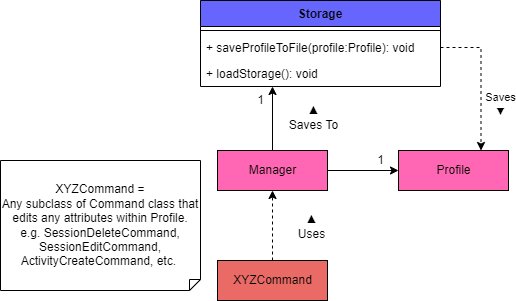

The diagram above was exported from draw.io. Its source (the exported page's mxGraphModel, read from the mxfile embedded in the PNG):
<mxGraphModel dx="1038" dy="489" grid="1" gridSize="10" guides="1" tooltips="1" connect="1" arrows="1" fold="1" page="1" pageScale="1" pageWidth="827" pageHeight="1169" math="0" shadow="0">
  <root>
    <mxCell id="0" />
    <mxCell id="1" parent="0" />
    <mxCell id="als9lHLcv5tMHJikEyuK-1" value="Storage" style="swimlane;fontStyle=1;align=center;verticalAlign=top;childLayout=stackLayout;horizontal=1;startSize=26;horizontalStack=0;resizeParent=1;resizeParentMax=0;resizeLast=0;collapsible=1;marginBottom=0;fillColor=#6666FF;" parent="1" vertex="1">
      <mxGeometry x="280" y="40" width="240" height="86" as="geometry" />
    </mxCell>
    <mxCell id="als9lHLcv5tMHJikEyuK-5" value="" style="line;strokeWidth=1;fillColor=none;align=left;verticalAlign=middle;spacingTop=-1;spacingLeft=3;spacingRight=3;rotatable=0;labelPosition=right;points=[];portConstraint=eastwest;" parent="als9lHLcv5tMHJikEyuK-1" vertex="1">
      <mxGeometry y="26" width="240" height="8" as="geometry" />
    </mxCell>
    <mxCell id="als9lHLcv5tMHJikEyuK-6" value="+ saveProfileToFile(profile:Profile): void" style="text;strokeColor=none;fillColor=none;align=left;verticalAlign=top;spacingLeft=4;spacingRight=4;overflow=hidden;rotatable=0;points=[[0,0.5],[1,0.5]];portConstraint=eastwest;" parent="als9lHLcv5tMHJikEyuK-1" vertex="1">
      <mxGeometry y="34" width="240" height="26" as="geometry" />
    </mxCell>
    <mxCell id="als9lHLcv5tMHJikEyuK-7" value="+ loadStorage(): void" style="text;strokeColor=none;fillColor=none;align=left;verticalAlign=top;spacingLeft=4;spacingRight=4;overflow=hidden;rotatable=0;points=[[0,0.5],[1,0.5]];portConstraint=eastwest;" parent="als9lHLcv5tMHJikEyuK-1" vertex="1">
      <mxGeometry y="60" width="240" height="26" as="geometry" />
    </mxCell>
    <mxCell id="als9lHLcv5tMHJikEyuK-17" value="Profile" style="html=1;fillColor=#FF66B3;" parent="1" vertex="1">
      <mxGeometry x="478" y="190" width="110" height="40" as="geometry" />
    </mxCell>
    <mxCell id="als9lHLcv5tMHJikEyuK-18" value="" style="endArrow=classic;html=1;rounded=0;exitX=1;exitY=0.5;exitDx=0;exitDy=0;entryX=0;entryY=0.5;entryDx=0;entryDy=0;" parent="1" source="mNAxyweC8Xq_b5qjtFjP-10" target="als9lHLcv5tMHJikEyuK-17" edge="1">
      <mxGeometry width="50" height="50" relative="1" as="geometry">
        <mxPoint x="440" y="79" as="sourcePoint" />
        <mxPoint x="520" y="50" as="targetPoint" />
      </mxGeometry>
    </mxCell>
    <mxCell id="mNAxyweC8Xq_b5qjtFjP-1" value="1" style="text;html=1;align=center;verticalAlign=middle;resizable=0;points=[];autosize=1;strokeColor=none;fillColor=none;" parent="1" vertex="1">
      <mxGeometry x="450" y="190" width="20" height="20" as="geometry" />
    </mxCell>
    <mxCell id="mNAxyweC8Xq_b5qjtFjP-4" style="edgeStyle=orthogonalEdgeStyle;rounded=0;orthogonalLoop=1;jettySize=auto;html=1;exitX=0.5;exitY=0;exitDx=0;exitDy=0;entryX=0.5;entryY=1;entryDx=0;entryDy=0;dashed=1;" parent="1" source="mNAxyweC8Xq_b5qjtFjP-2" target="mNAxyweC8Xq_b5qjtFjP-10" edge="1">
      <mxGeometry relative="1" as="geometry" />
    </mxCell>
    <mxCell id="mNAxyweC8Xq_b5qjtFjP-2" value="XYZCommand" style="html=1;fillColor=#EA6B66;" parent="1" vertex="1">
      <mxGeometry x="297" y="300" width="110" height="40" as="geometry" />
    </mxCell>
    <mxCell id="mNAxyweC8Xq_b5qjtFjP-8" value="&lt;font style=&quot;font-size: 12px&quot;&gt;▲&lt;br&gt;Uses&lt;br&gt;&lt;/font&gt;" style="edgeLabel;html=1;align=center;verticalAlign=middle;resizable=0;points=[];" parent="1" connectable="0" vertex="1">
      <mxGeometry x="390" y="265" as="geometry" />
    </mxCell>
    <mxCell id="mNAxyweC8Xq_b5qjtFjP-9" value="XYZCommand =&lt;br&gt;Any subclass of Command class that edits any attributes within Profile.&lt;br&gt;e.g. SessionDeleteCommand,&lt;br&gt;SessionEditCommand,&lt;br&gt;ActivityCreateCommand, etc.&amp;nbsp;" style="shape=note;size=11;whiteSpace=wrap;html=1;flipV=1;" parent="1" vertex="1">
      <mxGeometry x="80" y="200" width="200" height="130" as="geometry" />
    </mxCell>
    <mxCell id="mNAxyweC8Xq_b5qjtFjP-10" value="Manager" style="html=1;fillColor=#FF66B3;" parent="1" vertex="1">
      <mxGeometry x="297" y="190" width="110" height="40" as="geometry" />
    </mxCell>
    <mxCell id="mNAxyweC8Xq_b5qjtFjP-11" style="rounded=0;orthogonalLoop=1;jettySize=auto;html=1;exitX=0.5;exitY=0;exitDx=0;exitDy=0;entryX=0.455;entryY=0.982;entryDx=0;entryDy=0;entryPerimeter=0;" parent="1" edge="1">
      <mxGeometry relative="1" as="geometry">
        <mxPoint x="352" y="190" as="sourcePoint" />
        <mxPoint x="352" y="126" as="targetPoint" />
      </mxGeometry>
    </mxCell>
    <mxCell id="mNAxyweC8Xq_b5qjtFjP-12" value="&lt;font style=&quot;font-size: 12px&quot;&gt;▲&lt;br&gt;Saves To&lt;br&gt;&lt;/font&gt;" style="edgeLabel;html=1;align=center;verticalAlign=middle;resizable=0;points=[];" parent="1" connectable="0" vertex="1">
      <mxGeometry x="390" y="150" as="geometry">
        <mxPoint x="2" y="6" as="offset" />
      </mxGeometry>
    </mxCell>
    <mxCell id="mNAxyweC8Xq_b5qjtFjP-13" value="1" style="text;html=1;align=center;verticalAlign=middle;resizable=0;points=[];autosize=1;strokeColor=none;fillColor=none;" parent="1" vertex="1">
      <mxGeometry x="330" y="130" width="20" height="20" as="geometry" />
    </mxCell>
    <mxCell id="mNAxyweC8Xq_b5qjtFjP-15" style="edgeStyle=orthogonalEdgeStyle;rounded=0;orthogonalLoop=1;jettySize=auto;html=1;exitX=1;exitY=0.5;exitDx=0;exitDy=0;entryX=0.75;entryY=0;entryDx=0;entryDy=0;dashed=1;" parent="1" source="als9lHLcv5tMHJikEyuK-6" target="als9lHLcv5tMHJikEyuK-17" edge="1">
      <mxGeometry relative="1" as="geometry">
        <mxPoint x="362" y="309.9999999999999" as="sourcePoint" />
        <mxPoint x="362" y="240.0000000000001" as="targetPoint" />
      </mxGeometry>
    </mxCell>
    <mxCell id="mNAxyweC8Xq_b5qjtFjP-17" value="Saves&lt;br&gt;▼" style="edgeLabel;html=1;align=center;verticalAlign=middle;resizable=0;points=[];rotation=0;" parent="1" connectable="0" vertex="1">
      <mxGeometry x="579.9998875537233" y="129.99923943172217" as="geometry">
        <mxPoint y="14" as="offset" />
      </mxGeometry>
    </mxCell>
  </root>
</mxGraphModel>